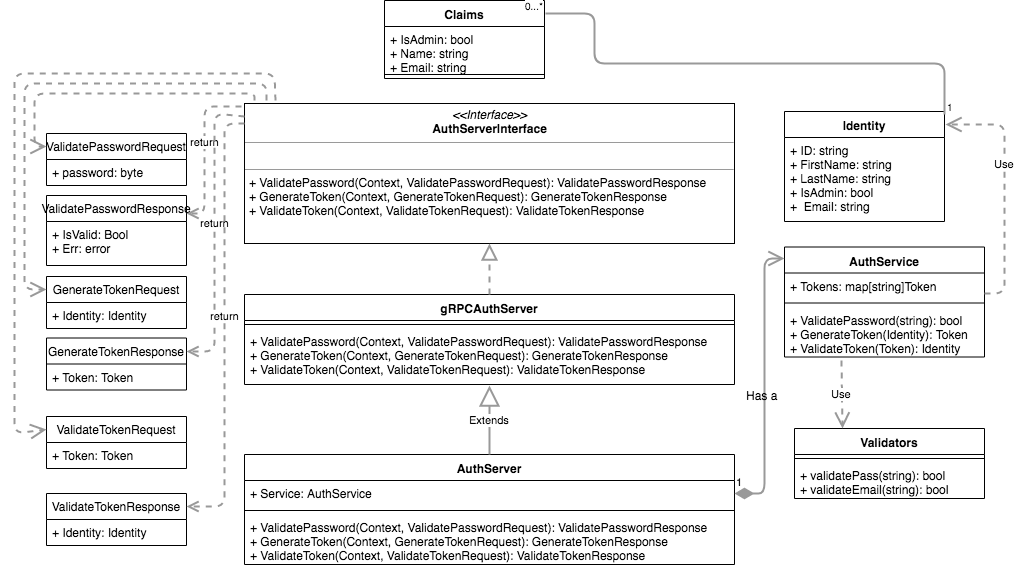

The diagram above was exported from draw.io. Its source (the exported page's mxGraphModel, read from the mxfile embedded in the PNG):
<mxGraphModel dx="1985" dy="749" grid="1" gridSize="10" guides="1" tooltips="1" connect="1" arrows="1" fold="1" page="1" pageScale="1" pageWidth="827" pageHeight="1169" math="0" shadow="0">
  <root>
    <mxCell id="0" />
    <mxCell id="1" parent="0" />
    <mxCell id="2" value="AuthServer" style="swimlane;fontStyle=1;align=center;verticalAlign=top;childLayout=stackLayout;horizontal=1;startSize=26;horizontalStack=0;resizeParent=1;resizeParentMax=0;resizeLast=0;collapsible=1;marginBottom=0;" vertex="1" parent="1">
      <mxGeometry x="-320" y="921" width="490" height="110" as="geometry" />
    </mxCell>
    <mxCell id="3" value="+ Service: AuthService" style="text;strokeColor=none;fillColor=none;align=left;verticalAlign=top;spacingLeft=4;spacingRight=4;overflow=hidden;rotatable=0;points=[[0,0.5],[1,0.5]];portConstraint=eastwest;" vertex="1" parent="2">
      <mxGeometry y="26" width="490" height="26" as="geometry" />
    </mxCell>
    <mxCell id="4" value="" style="line;strokeWidth=1;fillColor=none;align=left;verticalAlign=middle;spacingTop=-1;spacingLeft=3;spacingRight=3;rotatable=0;labelPosition=right;points=[];portConstraint=eastwest;" vertex="1" parent="2">
      <mxGeometry y="52" width="490" height="8" as="geometry" />
    </mxCell>
    <mxCell id="5" value="+ ValidatePassword(Context, ValidatePasswordRequest): ValidatePasswordResponse&#10;+ GenerateToken(Context, GenerateTokenRequest): GenerateTokenResponse&#10;+ ValidateToken(Context, ValidateTokenRequest): ValidateTokenResponse&#10;" style="text;strokeColor=none;fillColor=none;align=left;verticalAlign=top;spacingLeft=4;spacingRight=4;overflow=hidden;rotatable=0;points=[[0,0.5],[1,0.5]];portConstraint=eastwest;" vertex="1" parent="2">
      <mxGeometry y="60" width="490" height="50" as="geometry" />
    </mxCell>
    <mxCell id="6" value="AuthService" style="swimlane;fontStyle=1;align=center;verticalAlign=top;childLayout=stackLayout;horizontal=1;startSize=26;horizontalStack=0;resizeParent=1;resizeParentMax=0;resizeLast=0;collapsible=1;marginBottom=0;" vertex="1" parent="1">
      <mxGeometry x="220" y="713.5" width="200" height="110" as="geometry" />
    </mxCell>
    <mxCell id="7" value="+ Tokens: map[string]Token" style="text;strokeColor=none;fillColor=none;align=left;verticalAlign=top;spacingLeft=4;spacingRight=4;overflow=hidden;rotatable=0;points=[[0,0.5],[1,0.5]];portConstraint=eastwest;" vertex="1" parent="6">
      <mxGeometry y="26" width="200" height="26" as="geometry" />
    </mxCell>
    <mxCell id="8" value="" style="line;strokeWidth=1;fillColor=none;align=left;verticalAlign=middle;spacingTop=-1;spacingLeft=3;spacingRight=3;rotatable=0;labelPosition=right;points=[];portConstraint=eastwest;" vertex="1" parent="6">
      <mxGeometry y="52" width="200" height="8" as="geometry" />
    </mxCell>
    <mxCell id="9" value="+ ValidatePassword(string): bool&#10;+ GenerateToken(Identity): Token&#10;+ ValidateToken(Token): Identity&#10;" style="text;strokeColor=none;fillColor=none;align=left;verticalAlign=top;spacingLeft=4;spacingRight=4;overflow=hidden;rotatable=0;points=[[0,0.5],[1,0.5]];portConstraint=eastwest;" vertex="1" parent="6">
      <mxGeometry y="60" width="200" height="50" as="geometry" />
    </mxCell>
    <mxCell id="10" value="Validators" style="swimlane;fontStyle=1;align=center;verticalAlign=top;childLayout=stackLayout;horizontal=1;startSize=26;horizontalStack=0;resizeParent=1;resizeParentMax=0;resizeLast=0;collapsible=1;marginBottom=0;" vertex="1" parent="1">
      <mxGeometry x="230" y="895" width="190" height="70" as="geometry" />
    </mxCell>
    <mxCell id="11" value="" style="line;strokeWidth=1;fillColor=none;align=left;verticalAlign=middle;spacingTop=-1;spacingLeft=3;spacingRight=3;rotatable=0;labelPosition=right;points=[];portConstraint=eastwest;" vertex="1" parent="10">
      <mxGeometry y="26" width="190" height="8" as="geometry" />
    </mxCell>
    <mxCell id="12" value="+ validatePass(string): bool&#10;+ validateEmail(string): bool&#10;" style="text;strokeColor=none;fillColor=none;align=left;verticalAlign=top;spacingLeft=4;spacingRight=4;overflow=hidden;rotatable=0;points=[[0,0.5],[1,0.5]];portConstraint=eastwest;" vertex="1" parent="10">
      <mxGeometry y="34" width="190" height="36" as="geometry" />
    </mxCell>
    <mxCell id="13" value="gRPCAuthServer" style="swimlane;fontStyle=1;align=center;verticalAlign=top;childLayout=stackLayout;horizontal=1;startSize=26;horizontalStack=0;resizeParent=1;resizeParentMax=0;resizeLast=0;collapsible=1;marginBottom=0;" vertex="1" parent="1">
      <mxGeometry x="-320" y="761" width="490" height="90" as="geometry" />
    </mxCell>
    <mxCell id="14" value="" style="line;strokeWidth=1;fillColor=none;align=left;verticalAlign=middle;spacingTop=-1;spacingLeft=3;spacingRight=3;rotatable=0;labelPosition=right;points=[];portConstraint=eastwest;" vertex="1" parent="13">
      <mxGeometry y="26" width="490" height="8" as="geometry" />
    </mxCell>
    <mxCell id="15" value="+ ValidatePassword(Context, ValidatePasswordRequest): ValidatePasswordResponse&#10;+ GenerateToken(Context, GenerateTokenRequest): GenerateTokenResponse&#10;+ ValidateToken(Context, ValidateTokenRequest): ValidateTokenResponse&#10;" style="text;strokeColor=none;fillColor=none;align=left;verticalAlign=top;spacingLeft=4;spacingRight=4;overflow=hidden;rotatable=0;points=[[0,0.5],[1,0.5]];portConstraint=eastwest;" vertex="1" parent="13">
      <mxGeometry y="34" width="490" height="56" as="geometry" />
    </mxCell>
    <mxCell id="16" value="Identity" style="swimlane;fontStyle=1;align=center;verticalAlign=top;childLayout=stackLayout;horizontal=1;startSize=26;horizontalStack=0;resizeParent=1;resizeParentMax=0;resizeLast=0;collapsible=1;marginBottom=0;" vertex="1" parent="1">
      <mxGeometry x="220" y="578" width="160" height="110" as="geometry" />
    </mxCell>
    <mxCell id="17" value="+ ID: string&#10;+ FirstName: string&#10;+ LastName: string&#10;+ IsAdmin: bool&#10;+  Email: string&#10;" style="text;strokeColor=none;fillColor=none;align=left;verticalAlign=top;spacingLeft=4;spacingRight=4;overflow=hidden;rotatable=0;points=[[0,0.5],[1,0.5]];portConstraint=eastwest;" vertex="1" parent="16">
      <mxGeometry y="26" width="160" height="84" as="geometry" />
    </mxCell>
    <mxCell id="18" value="Claims" style="swimlane;fontStyle=1;align=center;verticalAlign=top;childLayout=stackLayout;horizontal=1;startSize=26;horizontalStack=0;resizeParent=1;resizeParentMax=0;resizeLast=0;collapsible=1;marginBottom=0;" vertex="1" parent="1">
      <mxGeometry x="-180" y="467" width="160" height="78" as="geometry" />
    </mxCell>
    <mxCell id="19" value="+ IsAdmin: bool&#10;+ Name: string&#10;+ Email: string&#10;" style="text;strokeColor=none;fillColor=none;align=left;verticalAlign=top;spacingLeft=4;spacingRight=4;overflow=hidden;rotatable=0;points=[[0,0.5],[1,0.5]];portConstraint=eastwest;" vertex="1" parent="18">
      <mxGeometry y="26" width="160" height="44" as="geometry" />
    </mxCell>
    <mxCell id="20" value="" style="line;strokeWidth=1;fillColor=none;align=left;verticalAlign=middle;spacingTop=-1;spacingLeft=3;spacingRight=3;rotatable=0;labelPosition=right;points=[];portConstraint=eastwest;" vertex="1" parent="18">
      <mxGeometry y="70" width="160" height="8" as="geometry" />
    </mxCell>
    <mxCell id="21" value="Extends" style="endArrow=block;endSize=16;endFill=0;html=1;strokeColor=#999999;strokeWidth=2;exitX=0.5;exitY=0;exitDx=0;exitDy=0;entryX=0.5;entryY=1.018;entryDx=0;entryDy=0;entryPerimeter=0;" edge="1" source="2" target="15" parent="1">
      <mxGeometry width="160" relative="1" as="geometry">
        <mxPoint x="-150" y="680" as="sourcePoint" />
        <mxPoint x="10" y="680" as="targetPoint" />
      </mxGeometry>
    </mxCell>
    <mxCell id="22" value="&lt;p style=&quot;margin: 0px ; margin-top: 4px ; text-align: center&quot;&gt;&lt;i&gt;&amp;lt;&amp;lt;Interface&amp;gt;&amp;gt;&lt;/i&gt;&lt;br&gt;&lt;b&gt;AuthServerInterface&lt;/b&gt;&lt;/p&gt;&lt;hr size=&quot;1&quot;&gt;&lt;p style=&quot;margin: 0px ; margin-left: 4px&quot;&gt;&lt;br&gt;&lt;/p&gt;&lt;hr size=&quot;1&quot;&gt;&lt;p style=&quot;margin: 0px ; margin-left: 4px&quot;&gt;+ ValidatePassword(Context, ValidatePasswordRequest): ValidatePasswordResponse&lt;br&gt;+ GenerateToken(Context, GenerateTokenRequest): GenerateTokenResponse&lt;br&gt;+ ValidateToken(Context, ValidateTokenRequest): ValidateTokenResponse&lt;/p&gt;&lt;div&gt;&lt;br&gt;&lt;/div&gt;" style="verticalAlign=top;align=left;overflow=fill;fontSize=12;fontFamily=Helvetica;html=1;" vertex="1" parent="1">
      <mxGeometry x="-320" y="570" width="490" height="140" as="geometry" />
    </mxCell>
    <mxCell id="23" value="" style="endArrow=block;dashed=1;endFill=0;endSize=12;html=1;strokeColor=#999999;strokeWidth=2;exitX=0.5;exitY=0;exitDx=0;exitDy=0;entryX=0.5;entryY=1;entryDx=0;entryDy=0;" edge="1" source="13" target="22" parent="1">
      <mxGeometry width="160" relative="1" as="geometry">
        <mxPoint x="-180" y="490" as="sourcePoint" />
        <mxPoint x="-20" y="490" as="targetPoint" />
      </mxGeometry>
    </mxCell>
    <mxCell id="24" value="1" style="endArrow=open;html=1;endSize=12;startArrow=diamondThin;startSize=14;startFill=1;edgeStyle=orthogonalEdgeStyle;align=left;verticalAlign=bottom;strokeColor=#999999;strokeWidth=2;exitX=1;exitY=0.5;exitDx=0;exitDy=0;entryX=0;entryY=0.1;entryDx=0;entryDy=0;entryPerimeter=0;" edge="1" source="3" target="6" parent="1">
      <mxGeometry x="-1" y="3" relative="1" as="geometry">
        <mxPoint x="210" y="1030" as="sourcePoint" />
        <mxPoint x="370" y="1030" as="targetPoint" />
        <Array as="points">
          <mxPoint x="200" y="960" />
          <mxPoint x="200" y="725" />
        </Array>
      </mxGeometry>
    </mxCell>
    <mxCell id="25" value="Has a" style="text;html=1;resizable=0;points=[];align=center;verticalAlign=middle;labelBackgroundColor=none;" vertex="1" connectable="0" parent="24">
      <mxGeometry x="-0.0976" y="3" relative="1" as="geometry">
        <mxPoint as="offset" />
      </mxGeometry>
    </mxCell>
    <mxCell id="26" value="Use" style="endArrow=open;endSize=12;dashed=1;html=1;strokeColor=#999999;strokeWidth=2;entryX=1.006;entryY=0.118;entryDx=0;entryDy=0;entryPerimeter=0;" edge="1" target="16" parent="1">
      <mxGeometry x="0.2134" width="160" relative="1" as="geometry">
        <mxPoint x="420" y="760" as="sourcePoint" />
        <mxPoint x="450" y="610" as="targetPoint" />
        <Array as="points">
          <mxPoint x="420" y="760" />
          <mxPoint x="440" y="760" />
          <mxPoint x="440" y="670" />
          <mxPoint x="440" y="591" />
        </Array>
        <mxPoint as="offset" />
      </mxGeometry>
    </mxCell>
    <mxCell id="27" value="" style="endArrow=none;html=1;edgeStyle=orthogonalEdgeStyle;strokeColor=#999999;strokeWidth=2;exitX=1;exitY=0.027;exitDx=0;exitDy=0;exitPerimeter=0;entryX=1.006;entryY=0.167;entryDx=0;entryDy=0;entryPerimeter=0;" edge="1" source="16" target="18" parent="1">
      <mxGeometry relative="1" as="geometry">
        <mxPoint x="580" y="620" as="sourcePoint" />
        <mxPoint x="740" y="620" as="targetPoint" />
        <Array as="points">
          <mxPoint x="380" y="530" />
          <mxPoint x="30" y="530" />
          <mxPoint x="30" y="480" />
        </Array>
      </mxGeometry>
    </mxCell>
    <mxCell id="28" value="1" style="resizable=0;html=1;align=left;verticalAlign=bottom;labelBackgroundColor=#ffffff;fontSize=10;" connectable="0" vertex="1" parent="27">
      <mxGeometry x="-1" relative="1" as="geometry" />
    </mxCell>
    <mxCell id="29" value="0...*" style="resizable=0;html=1;align=right;verticalAlign=bottom;labelBackgroundColor=#ffffff;fontSize=10;" connectable="0" vertex="1" parent="27">
      <mxGeometry x="1" relative="1" as="geometry" />
    </mxCell>
    <mxCell id="30" value="ValidatePasswordRequest" style="swimlane;fontStyle=0;childLayout=stackLayout;horizontal=1;startSize=26;fillColor=none;horizontalStack=0;resizeParent=1;resizeParentMax=0;resizeLast=0;collapsible=1;marginBottom=0;labelBackgroundColor=none;" vertex="1" parent="1">
      <mxGeometry x="-518" y="600" width="140" height="52" as="geometry" />
    </mxCell>
    <mxCell id="31" value="+ password: byte" style="text;strokeColor=none;fillColor=none;align=left;verticalAlign=top;spacingLeft=4;spacingRight=4;overflow=hidden;rotatable=0;points=[[0,0.5],[1,0.5]];portConstraint=eastwest;" vertex="1" parent="30">
      <mxGeometry y="26" width="140" height="26" as="geometry" />
    </mxCell>
    <mxCell id="32" value="ValidateTokenRequest" style="swimlane;fontStyle=0;childLayout=stackLayout;horizontal=1;startSize=26;fillColor=none;horizontalStack=0;resizeParent=1;resizeParentMax=0;resizeLast=0;collapsible=1;marginBottom=0;labelBackgroundColor=none;" vertex="1" parent="1">
      <mxGeometry x="-518" y="883" width="140" height="52" as="geometry" />
    </mxCell>
    <mxCell id="33" value="+ Token: Token" style="text;strokeColor=none;fillColor=none;align=left;verticalAlign=top;spacingLeft=4;spacingRight=4;overflow=hidden;rotatable=0;points=[[0,0.5],[1,0.5]];portConstraint=eastwest;" vertex="1" parent="32">
      <mxGeometry y="26" width="140" height="26" as="geometry" />
    </mxCell>
    <mxCell id="34" value="GenerateTokenRequest" style="swimlane;fontStyle=0;childLayout=stackLayout;horizontal=1;startSize=26;fillColor=none;horizontalStack=0;resizeParent=1;resizeParentMax=0;resizeLast=0;collapsible=1;marginBottom=0;labelBackgroundColor=none;" vertex="1" parent="1">
      <mxGeometry x="-518" y="743" width="140" height="52" as="geometry" />
    </mxCell>
    <mxCell id="35" value="+ Identity: Identity" style="text;strokeColor=none;fillColor=none;align=left;verticalAlign=top;spacingLeft=4;spacingRight=4;overflow=hidden;rotatable=0;points=[[0,0.5],[1,0.5]];portConstraint=eastwest;" vertex="1" parent="34">
      <mxGeometry y="26" width="140" height="26" as="geometry" />
    </mxCell>
    <mxCell id="36" value="ValidatePasswordResponse" style="swimlane;fontStyle=0;childLayout=stackLayout;horizontal=1;startSize=26;fillColor=none;horizontalStack=0;resizeParent=1;resizeParentMax=0;resizeLast=0;collapsible=1;marginBottom=0;labelBackgroundColor=none;" vertex="1" parent="1">
      <mxGeometry x="-518" y="662" width="140" height="70" as="geometry" />
    </mxCell>
    <mxCell id="37" value="+ IsValid: Bool&#10;+ Err: error&#10;" style="text;strokeColor=none;fillColor=none;align=left;verticalAlign=top;spacingLeft=4;spacingRight=4;overflow=hidden;rotatable=0;points=[[0,0.5],[1,0.5]];portConstraint=eastwest;" vertex="1" parent="36">
      <mxGeometry y="26" width="140" height="44" as="geometry" />
    </mxCell>
    <mxCell id="38" value="GenerateTokenResponse" style="swimlane;fontStyle=0;childLayout=stackLayout;horizontal=1;startSize=26;fillColor=none;horizontalStack=0;resizeParent=1;resizeParentMax=0;resizeLast=0;collapsible=1;marginBottom=0;labelBackgroundColor=none;" vertex="1" parent="1">
      <mxGeometry x="-518" y="804.5" width="140" height="52" as="geometry" />
    </mxCell>
    <mxCell id="39" value="+ Token: Token" style="text;strokeColor=none;fillColor=none;align=left;verticalAlign=top;spacingLeft=4;spacingRight=4;overflow=hidden;rotatable=0;points=[[0,0.5],[1,0.5]];portConstraint=eastwest;" vertex="1" parent="38">
      <mxGeometry y="26" width="140" height="26" as="geometry" />
    </mxCell>
    <mxCell id="40" value="ValidateTokenResponse" style="swimlane;fontStyle=0;childLayout=stackLayout;horizontal=1;startSize=26;fillColor=none;horizontalStack=0;resizeParent=1;resizeParentMax=0;resizeLast=0;collapsible=1;marginBottom=0;labelBackgroundColor=none;" vertex="1" parent="1">
      <mxGeometry x="-518" y="960" width="140" height="52" as="geometry" />
    </mxCell>
    <mxCell id="41" value="+ Identity: Identity" style="text;strokeColor=none;fillColor=none;align=left;verticalAlign=top;spacingLeft=4;spacingRight=4;overflow=hidden;rotatable=0;points=[[0,0.5],[1,0.5]];portConstraint=eastwest;" vertex="1" parent="40">
      <mxGeometry y="26" width="140" height="26" as="geometry" />
    </mxCell>
    <mxCell id="42" value="Use" style="endArrow=open;endSize=12;dashed=1;html=1;strokeColor=#999999;strokeWidth=2;exitX=0.285;exitY=1.07;exitDx=0;exitDy=0;exitPerimeter=0;entryX=0.25;entryY=0;entryDx=0;entryDy=0;" edge="1" source="9" target="10" parent="1">
      <mxGeometry width="160" relative="1" as="geometry">
        <mxPoint x="270" y="1030" as="sourcePoint" />
        <mxPoint x="430" y="1030" as="targetPoint" />
      </mxGeometry>
    </mxCell>
    <mxCell id="43" value="return" style="html=1;verticalAlign=bottom;endArrow=open;dashed=1;endSize=8;strokeColor=#999999;strokeWidth=2;exitX=-0.006;exitY=0.021;exitDx=0;exitDy=0;exitPerimeter=0;" edge="1" source="22" parent="1">
      <mxGeometry relative="1" as="geometry">
        <mxPoint x="-320" y="510" as="sourcePoint" />
        <mxPoint x="-378" y="680" as="targetPoint" />
        <Array as="points">
          <mxPoint x="-360" y="573" />
          <mxPoint x="-360" y="680" />
        </Array>
      </mxGeometry>
    </mxCell>
    <mxCell id="44" value="return" style="html=1;verticalAlign=bottom;endArrow=open;dashed=1;endSize=8;strokeColor=#999999;strokeWidth=2;entryX=1;entryY=0.25;entryDx=0;entryDy=0;" edge="1" target="38" parent="1">
      <mxGeometry relative="1" as="geometry">
        <mxPoint x="-320" y="583" as="sourcePoint" />
        <mxPoint x="-350" y="690" as="targetPoint" />
        <Array as="points">
          <mxPoint x="-350" y="580" />
          <mxPoint x="-350" y="818" />
        </Array>
      </mxGeometry>
    </mxCell>
    <mxCell id="45" value="return" style="html=1;verticalAlign=bottom;endArrow=open;dashed=1;endSize=8;strokeColor=#999999;strokeWidth=2;entryX=1;entryY=0.25;entryDx=0;entryDy=0;" edge="1" target="40" parent="1">
      <mxGeometry relative="1" as="geometry">
        <mxPoint x="-320" y="590" as="sourcePoint" />
        <mxPoint x="-340" y="700" as="targetPoint" />
        <Array as="points">
          <mxPoint x="-340" y="590" />
          <mxPoint x="-340" y="690" />
          <mxPoint x="-340" y="973" />
        </Array>
      </mxGeometry>
    </mxCell>
    <mxCell id="46" value="" style="endArrow=open;endSize=12;dashed=1;html=1;strokeColor=#999999;strokeWidth=2;entryX=0;entryY=0.25;entryDx=0;entryDy=0;" edge="1" target="30" parent="1">
      <mxGeometry width="160" relative="1" as="geometry">
        <mxPoint x="-310" y="567" as="sourcePoint" />
        <mxPoint x="-370" y="1110" as="targetPoint" />
        <Array as="points">
          <mxPoint x="-310" y="560" />
          <mxPoint x="-530" y="560" />
          <mxPoint x="-530" y="613" />
        </Array>
      </mxGeometry>
    </mxCell>
    <mxCell id="47" value="" style="endArrow=open;endSize=12;dashed=1;html=1;strokeColor=#999999;strokeWidth=2;entryX=0;entryY=0.25;entryDx=0;entryDy=0;exitX=0.045;exitY=-0.021;exitDx=0;exitDy=0;exitPerimeter=0;" edge="1" source="22" target="34" parent="1">
      <mxGeometry width="160" relative="1" as="geometry">
        <mxPoint x="-298" y="538" as="sourcePoint" />
        <mxPoint x="-540" y="770" as="targetPoint" />
        <Array as="points">
          <mxPoint x="-298" y="550" />
          <mxPoint x="-540" y="550" />
          <mxPoint x="-540" y="756" />
        </Array>
      </mxGeometry>
    </mxCell>
    <mxCell id="48" value="" style="endArrow=open;endSize=12;dashed=1;html=1;strokeColor=#999999;strokeWidth=2;exitX=0.063;exitY=-0.021;exitDx=0;exitDy=0;exitPerimeter=0;entryX=0;entryY=0.25;entryDx=0;entryDy=0;" edge="1" source="22" target="32" parent="1">
      <mxGeometry width="160" relative="1" as="geometry">
        <mxPoint x="-293" y="547" as="sourcePoint" />
        <mxPoint x="-550" y="880" as="targetPoint" />
        <Array as="points">
          <mxPoint x="-290" y="540" />
          <mxPoint x="-550" y="540" />
          <mxPoint x="-550" y="900" />
        </Array>
      </mxGeometry>
    </mxCell>
  </root>
</mxGraphModel>